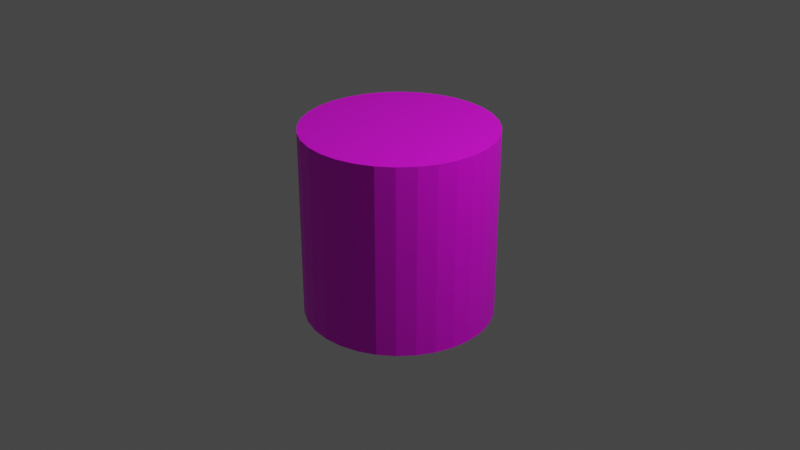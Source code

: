 # Source: cylinder.blend  (saved by Blender 2.83.19; exported with 4.5.12 LTS)
import bpy
from mathutils import Matrix  # noqa: F401  (used for matrix-valued properties, if any)

bpy.ops.wm.read_factory_settings(use_empty=True)
scene = bpy.context.scene
scene.name = 'Scene'

# ---- collections
col_collection = bpy.data.collections.new('Collection'); scene.collection.children.link(col_collection)

# ---- images (referenced by path relative to the original .blend; pixels are not part of the script)
import os
ASSET_DIR = os.environ.get("B2B_ASSET_DIR", "")  # directory of the original .blend (textures are referenced by path, not embedded)
HERE = os.path.dirname(os.path.abspath(__file__))  # packed textures are extracted next to this script under _unpacked/

def load_image(name, relpath, width, height, colorspace="sRGB"):
    """Load a texture the original file referenced (path relative to the .blend, or extracted next to this script)."""
    p = next((c for c in (os.path.join(HERE, relpath), os.path.join(ASSET_DIR, relpath)) if relpath and os.path.exists(c)), "")
    if p:
        img = bpy.data.images.load(p, check_existing=True)
        img.name = name
    else:  # same state as the original file: an image datablock whose file is absent (Cycles renders it pink)
        img = bpy.data.images.new(name, width, height)
        img.source = "FILE"
        img.filepath = "//" + (relpath or name)
    img.colorspace_settings.name = colorspace
    return img
img_cylindertex = load_image('cylinderTex', 'cylinderTex.png', 1024, 1024, 'sRGB')

# ---- materials (node trees are filled in below, after node groups)
mat_material_001 = bpy.data.materials.new('Material.001')
mat_material_001.use_transparent_shadow = False

# ---- material node trees
mat_material_001.use_nodes = True; mat_material_001.node_tree.nodes.clear()
_N = mat_material_001.node_tree.nodes; _L = mat_material_001.node_tree.links
n0 = _N.new('ShaderNodeBsdfPrincipled'); n0.name = 'Principled BSDF'; n0.location = (10, 300)
n0.distribution = 'GGX'
n0.subsurface_method = 'BURLEY'
n0.inputs[3].default_value = 1.45
n0.inputs[27].default_value = (0.0, 0.0, 0.0, 1.0)
n0.inputs[28].default_value = 1.0
n1 = _N.new('ShaderNodeOutputMaterial'); n1.name = 'Material Output'; n1.location = (300, 300)
n2 = _N.new('ShaderNodeTexImage'); n2.name = 'Image Texture'; n2.location = (-316, 187)
n2.image = img_cylindertex
_L.new(n0.outputs[0], n1.inputs[0])
_L.new(n2.outputs[0], n0.inputs[0])
n1.is_active_output = True

# ---- world
world_world = bpy.data.worlds.new('World'); scene.world = world_world
world_world.use_nodes = True; world_world.node_tree.nodes.clear()
_N = world_world.node_tree.nodes; _L = world_world.node_tree.links
n0 = _N.new('ShaderNodeOutputWorld'); n0.name = 'World Output'; n0.location = (300, 300)
n1 = _N.new('ShaderNodeBackground'); n1.name = 'Background'; n1.location = (10, 300)
n1.inputs[0].default_value = (0.05088, 0.05088, 0.05088, 1.0)
_L.new(n1.outputs[0], n0.inputs[0])
n0.is_active_output = True
world_world.color = (0.05088, 0.05088, 0.05088)
world_world.use_sun_shadow = False
world_world.sun_shadow_jitter_overblur = 0.0

# ---- cameras
cam_camera = bpy.data.cameras.new('Camera')
cam_camera.clip_end = 100.0
cam_camera.ortho_scale = 7.314

# ---- lights
light_light = bpy.data.lights.new('Light', 'POINT')
light_light.transmission_factor = 0.0
light_light.energy = 1000.0
light_light.shadow_soft_size = 0.1
light_light.shadow_maximum_resolution = 0.006
light_light.use_absolute_resolution = True

# ---- meshes
me_cylinder = bpy.data.meshes.new('Cylinder')
me_cylinder.from_pydata([(0.0, 1.0, -1.0), (0.0, 1.0, 1.0), (0.1951, 0.9808, -1.0), (0.1951, 0.9808, 1.0), (0.3827, 0.9239, -1.0), (0.3827, 0.9239, 1.0), (0.5556, 0.8315, -1.0), (0.5556, 0.8315, 1.0), (0.7071, 0.7071, -1.0), (0.7071, 0.7071, 1.0), (0.8315, 0.5556, -1.0), (0.8315, 0.5556, 1.0), (0.9239, 0.3827, -1.0), (0.9239, 0.3827, 1.0), (0.9808, 0.1951, -1.0), (0.9808, 0.1951, 1.0), (1.0, 7.55e-08, -1.0), (1.0, 7.55e-08, 1.0), (0.9808, -0.1951, -1.0), (0.9808, -0.1951, 1.0), (0.9239, -0.3827, -1.0), (0.9239, -0.3827, 1.0), (0.8315, -0.5556, -1.0), (0.8315, -0.5556, 1.0), (0.7071, -0.7071, -1.0), (0.7071, -0.7071, 1.0), (0.5556, -0.8315, -1.0), (0.5556, -0.8315, 1.0), (0.3827, -0.9239, -1.0), (0.3827, -0.9239, 1.0), (0.1951, -0.9808, -1.0), (0.1951, -0.9808, 1.0), (-3.258e-07, -1.0, -1.0), (-3.258e-07, -1.0, 1.0), (-0.1951, -0.9808, -1.0), (-0.1951, -0.9808, 1.0), (-0.3827, -0.9239, -1.0), (-0.3827, -0.9239, 1.0), (-0.5556, -0.8315, -1.0), (-0.5556, -0.8315, 1.0), (-0.7071, -0.7071, -1.0), (-0.7071, -0.7071, 1.0), (-0.8315, -0.5556, -1.0), (-0.8315, -0.5556, 1.0), (-0.9239, -0.3827, -1.0), (-0.9239, -0.3827, 1.0), (-0.9808, -0.1951, -1.0), (-0.9808, -0.1951, 1.0), (-1.0, 9.656e-07, -1.0), (-1.0, 9.656e-07, 1.0), (-0.9808, 0.1951, -1.0), (-0.9808, 0.1951, 1.0), (-0.9239, 0.3827, -1.0), (-0.9239, 0.3827, 1.0), (-0.8315, 0.5556, -1.0), (-0.8315, 0.5556, 1.0), (-0.7071, 0.7071, -1.0), (-0.7071, 0.7071, 1.0), (-0.5556, 0.8315, -1.0), (-0.5556, 0.8315, 1.0), (-0.3827, 0.9239, -1.0), (-0.3827, 0.9239, 1.0), (-0.1951, 0.9808, -1.0), (-0.1951, 0.9808, 1.0)], [], [(0, 1, 3, 2), (2, 3, 5, 4), (4, 5, 7, 6), (6, 7, 9, 8), (8, 9, 11, 10), (10, 11, 13, 12), (12, 13, 15, 14), (14, 15, 17, 16), (16, 17, 19, 18), (18, 19, 21, 20), (20, 21, 23, 22), (22, 23, 25, 24), (24, 25, 27, 26), (26, 27, 29, 28), (28, 29, 31, 30), (30, 31, 33, 32), (32, 33, 35, 34), (34, 35, 37, 36), (36, 37, 39, 38), (38, 39, 41, 40), (40, 41, 43, 42), (42, 43, 45, 44), (44, 45, 47, 46), (46, 47, 49, 48), (48, 49, 51, 50), (50, 51, 53, 52), (52, 53, 55, 54), (54, 55, 57, 56), (56, 57, 59, 58), (58, 59, 61, 60), (3, 1, 63, 61, 59, 57, 55, 53, 51, 49, 47, 45, 43, 41, 39, 37, 35, 33, 31, 29, 27, 25, 23, 21, 19, 17, 15, 13, 11, 9, 7, 5), (60, 61, 63, 62), (62, 63, 1, 0), (0, 2, 4, 6, 8, 10, 12, 14, 16, 18, 20, 22, 24, 26, 28, 30, 32, 34, 36, 38, 40, 42, 44, 46, 48, 50, 52, 54, 56, 58, 60, 62)])
_uv = me_cylinder.uv_layers.new(name='UVMap')
_uv.uv.foreach_set('vector', [1.0, 0.5, 1.0, 1.0, 0.9688, 1.0, 0.9688, 0.5, 0.9688, 0.5, 0.9688, 1.0, 0.9375, 1.0, 0.9375, 0.5, 0.9375, 0.5, 0.9375, 1.0, 0.9062, 1.0, 0.9062, 0.5, 0.9062, 0.5, 0.9062, 1.0, 0.875, 1.0, 0.875, 0.5, 0.875, 0.5, 0.875, 1.0, 0.8438, 1.0, 0.8438, 0.5, 0.8438, 0.5, 0.8438, 1.0, 0.8125, 1.0, 0.8125, 0.5, 0.8125, 0.5, 0.8125, 1.0, 0.7812, 1.0, 0.7812, 0.5, 0.7812, 0.5, 0.7812, 1.0, 0.75, 1.0, 0.75, 0.5, 0.75, 0.5, 0.75, 1.0, 0.7188, 1.0, 0.7188, 0.5, 0.7188, 0.5, 0.7188, 1.0, 0.6875, 1.0, 0.6875, 0.5, 0.6875, 0.5, 0.6875, 1.0, 0.6562, 1.0, 0.6562, 0.5, 0.6562, 0.5, 0.6562, 1.0, 0.625, 1.0, 0.625, 0.5, 0.625, 0.5, 0.625, 1.0, 0.5938, 1.0, 0.5938, 0.5, 0.5938, 0.5, 0.5938, 1.0, 0.5625, 1.0, 0.5625, 0.5, 0.5625, 0.5, 0.5625, 1.0, 0.5312, 1.0, 0.5312, 0.5, 0.5312, 0.5, 0.5312, 1.0, 0.5, 1.0, 0.5, 0.5, 0.5, 0.5, 0.5, 1.0, 0.4688, 1.0, 0.4688, 0.5, 0.4688, 0.5, 0.4688, 1.0, 0.4375, 1.0, 0.4375, 0.5, 0.4375, 0.5, 0.4375, 1.0, 0.4062, 1.0, 0.4062, 0.5, 0.4062, 0.5, 0.4062, 1.0, 0.375, 1.0, 0.375, 0.5, 0.375, 0.5, 0.375, 1.0, 0.3438, 1.0, 0.3438, 0.5, 0.3438, 0.5, 0.3438, 1.0, 0.3125, 1.0, 0.3125, 0.5, 0.3125, 0.5, 0.3125, 1.0, 0.2812, 1.0, 0.2812, 0.5, 0.2812, 0.5, 0.2812, 1.0, 0.25, 1.0, 0.25, 0.5, 0.25, 0.5, 0.25, 1.0, 0.2188, 1.0, 0.2188, 0.5, 0.2188, 0.5, 0.2188, 1.0, 0.1875, 1.0, 0.1875, 0.5, 0.1875, 0.5, 0.1875, 1.0, 0.1562, 1.0, 0.1562, 0.5, 0.1562, 0.5, 0.1562, 1.0, 0.125, 1.0, 0.125, 0.5, 0.125, 0.5, 0.125, 1.0, 0.09375, 1.0, 0.09375, 0.5, 0.09375, 0.5, 0.09375, 1.0, 0.0625, 1.0, 0.0625, 0.5, 0.2968, 0.4854, 0.25, 0.49, 0.2032, 0.4854, 0.1582, 0.4717, 0.1167, 0.4496, 0.08029, 0.4197, 0.05045, 0.3833, 0.02827, 0.3418, 0.01461, 0.2968, 0.01, 0.25, 0.01461, 0.2032, 0.02827, 0.1582, 0.05045, 0.1167, 0.08029, 0.08029, 0.1167, 0.05045, 0.1582, 0.02827, 0.2032, 0.01461, 0.25, 0.01, 0.2968, 0.01461, 0.3418, 0.02827, 0.3833, 0.05045, 0.4197, 0.08029, 0.4496, 0.1167, 0.4717, 0.1582, 0.4854, 0.2032, 0.49, 0.25, 0.4854, 0.2968, 0.4717, 0.3418, 0.4496, 0.3833, 0.4197, 0.4197, 0.3833, 0.4496, 0.3418, 0.4717, 0.0625, 0.5, 0.0625, 1.0, 0.03125, 1.0, 0.03125, 0.5, 0.03125, 0.5, 0.03125, 1.0, 0.0, 1.0, 0.0, 0.5, 0.75, 0.49, 0.7968, 0.4854, 0.8418, 0.4717, 0.8833, 0.4496, 0.9197, 0.4197, 0.9496, 0.3833, 0.9717, 0.3418, 0.9854, 0.2968, 0.99, 0.25, 0.9854, 0.2032, 0.9717, 0.1582, 0.9496, 0.1167, 0.9197, 0.08029, 0.8833, 0.05045, 0.8418, 0.02827, 0.7968, 0.01461, 0.75, 0.01, 0.7032, 0.01461, 0.6582, 0.02827, 0.6167, 0.05045, 0.5803, 0.08029, 0.5504, 0.1167, 0.5283, 0.1582, 0.5146, 0.2032, 0.51, 0.25, 0.5146, 0.2968, 0.5283, 0.3418, 0.5504, 0.3833, 0.5803, 0.4197, 0.6167, 0.4496, 0.6582, 0.4717, 0.7032, 0.4854])
me_cylinder.materials.append(mat_material_001)
me_cylinder.use_remesh_fix_poles = True
me_cylinder.use_remesh_preserve_attributes = False
me_cylinder.use_mirror_vertex_groups = False
me_cylinder.update()

# ---- objects
ob_light = bpy.data.objects.new('Light', light_light)
ob_camera = bpy.data.objects.new('Camera', cam_camera)
ob_cylinder = bpy.data.objects.new('Cylinder', me_cylinder)

# ---- transforms, parenting, visibility, modifiers, constraints
ob_light.location = (4.076, 1.005, 5.904)
ob_light.rotation_euler = (0.6503, 0.05522, 1.866)
ob_light.lock_rotations_4d = False
ob_light.empty_display_type = 'ARROWS'
ob_light.color = (0.0, 0.0, 0.0, 0.0)
ob_light.lineart.crease_threshold = 0.0
ob_camera.location = (7.359, -6.926, 4.958)
ob_camera.rotation_euler = (1.109, 0.0, 0.8149)
ob_camera.lock_rotations_4d = False
ob_camera.empty_display_type = 'ARROWS'
ob_camera.color = (0.0, 0.0, 0.0, 0.0)
ob_camera.display_type = 'WIRE'
ob_camera.lineart.crease_threshold = 0.0
ob_cylinder.location = (0.0, 0.0, 0.0)
ob_cylinder.lineart.crease_threshold = 0.0

# ---- collection membership
col_collection.objects.link(ob_light)
col_collection.objects.link(ob_camera)
col_collection.objects.link(ob_cylinder)

# ---- scene / render settings (as saved in the file)
scene.camera = ob_camera
scene.frame_start = 1; scene.frame_end = 250; scene.frame_set(1)
scene.render.engine = 'BLENDER_EEVEE_NEXT'
scene.cycles.use_denoising = False
scene.cycles.samples = 128
scene.cycles.sampling_pattern = 'TABULATED_SOBOL'
scene.cycles.use_adaptive_sampling = False
scene.cycles.use_light_tree = False
scene.view_settings.view_transform = 'Filmic'
bpy.context.view_layer.update()
